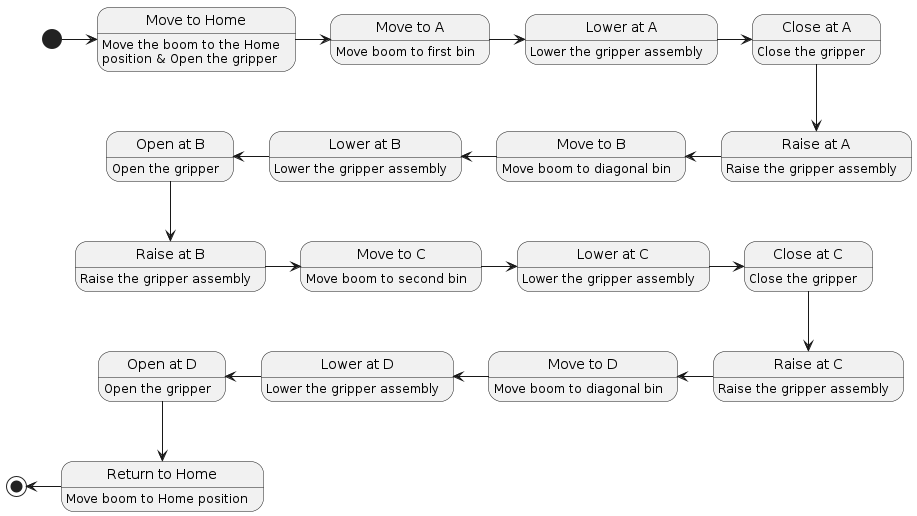

The diagram above was rendered by PlantUML. Its source (embedded in the PNG):
@startuml

state "Move to Home"   as cycle_start   : Move the boom to the Home\nposition & Open the gripper
state "Move to A"      as move_to_a     : Move boom to first bin
state "Lower at A"     as lower_at_a    : Lower the gripper assembly
state "Close at A"     as close_at_a    : Close the gripper
state "Raise at A"     as raise_at_a    : Raise the gripper assembly
state "Move to B"      as move_to_b     : Move boom to diagonal bin
state "Lower at B"     as lower_at_b    : Lower the gripper assembly
state "Open at B"      as open_at_b     : Open the gripper
state "Raise at B"     as raise_at_b    : Raise the gripper assembly
state "Move to C"      as move_to_c     : Move boom to second bin
state "Lower at C"     as lower_at_c    : Lower the gripper assembly
state "Close at C"     as close_at_c    : Close the gripper
state "Raise at C"     as raise_at_c    : Raise the gripper assembly
state "Move to D"      as move_to_d     : Move boom to diagonal bin
state "Lower at D"     as lower_at_d    : Lower the gripper assembly
state "Open at D"      as open_at_d     : Open the gripper
state "Return to Home" as return_to_home: Move boom to Home position

[*] -right-> cycle_start
cycle_start-right-> move_to_a
move_to_a  -right-> lower_at_a
lower_at_a -right-> close_at_a
close_at_a -down-> raise_at_a
raise_at_a -left-> move_to_b
move_to_b  -left-> lower_at_b
lower_at_b -left-> open_at_b
open_at_b  -down-> raise_at_b
raise_at_b -right-> move_to_c
move_to_c  -right-> lower_at_c
lower_at_c -right-> close_at_c
close_at_c -down-> raise_at_c
raise_at_c -left-> move_to_d
move_to_d  -left-> lower_at_d
lower_at_d -left-> open_at_d
open_at_d  -down-> return_to_home
return_to_home -left-> [*]

@enduml